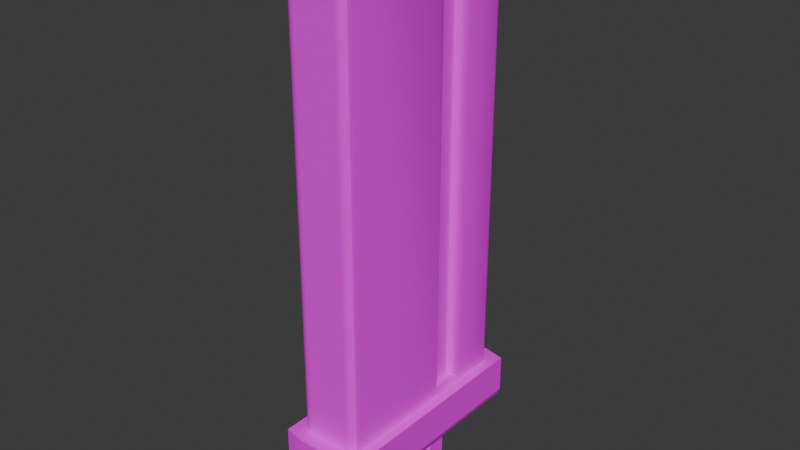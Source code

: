 # Source: sig_550_mag.blend  (saved by Blender 4.1.24; exported with 4.5.12 LTS)
import bpy
from mathutils import Matrix  # noqa: F401  (used for matrix-valued properties, if any)

bpy.ops.wm.read_factory_settings(use_empty=True)
scene = bpy.context.scene
scene.name = 'Scene'

# ---- collections
col_collection = bpy.data.collections.new('Collection'); scene.collection.children.link(col_collection)

# ---- images (referenced by path relative to the original .blend; pixels are not part of the script)
import os
ASSET_DIR = os.environ.get("B2B_ASSET_DIR", "")  # directory of the original .blend (textures are referenced by path, not embedded)
HERE = os.path.dirname(os.path.abspath(__file__))  # packed textures are extracted next to this script under _unpacked/

def load_image(name, relpath, width, height, colorspace="sRGB"):
    """Load a texture the original file referenced (path relative to the .blend, or extracted next to this script)."""
    p = next((c for c in (os.path.join(HERE, relpath), os.path.join(ASSET_DIR, relpath)) if relpath and os.path.exists(c)), "")
    if p:
        img = bpy.data.images.load(p, check_existing=True)
        img.name = name
    else:  # same state as the original file: an image datablock whose file is absent (Cycles renders it pink)
        img = bpy.data.images.new(name, width, height)
        img.source = "FILE"
        img.filepath = "//" + (relpath or name)
    img.colorspace_settings.name = colorspace
    return img
img_sig_550_mag_texture = load_image('sig_550_mag_texture', 'sig_550_mag_texture.png', 1024, 1024, 'sRGB')

# ---- materials (node trees are filled in below, after node groups)
mat_sig_550_mag_texture = bpy.data.materials.new('sig_550_mag_texture')

# ---- material node trees
mat_sig_550_mag_texture.use_nodes = True; mat_sig_550_mag_texture.node_tree.nodes.clear()
_N = mat_sig_550_mag_texture.node_tree.nodes; _L = mat_sig_550_mag_texture.node_tree.links
n0 = _N.new('ShaderNodeBsdfPrincipled'); n0.name = 'Principled BSDF'; n0.location = (10, 300)
n1 = _N.new('ShaderNodeOutputMaterial'); n1.name = 'Material Output'; n1.location = (300, 300)
n2 = _N.new('ShaderNodeTexImage'); n2.name = 'Image Texture'; n2.location = (-322, 272)
n2.image = img_sig_550_mag_texture
_L.new(n0.outputs[0], n1.inputs[0])
_L.new(n2.outputs[0], n0.inputs[0])
n1.is_active_output = True

# ---- world
world_world = bpy.data.worlds.new('World'); scene.world = world_world
world_world.use_nodes = True; world_world.node_tree.nodes.clear()
_N = world_world.node_tree.nodes; _L = world_world.node_tree.links
n0 = _N.new('ShaderNodeOutputWorld'); n0.name = 'World Output'; n0.location = (300, 300)
n1 = _N.new('ShaderNodeBackground'); n1.name = 'Background'; n1.location = (10, 300)
n1.inputs[0].default_value = (0.05088, 0.05088, 0.05088, 1.0)
_L.new(n1.outputs[0], n0.inputs[0])
n0.is_active_output = True
world_world.color = (0.05088, 0.05088, 0.05088)
world_world.use_sun_shadow = False
world_world.sun_shadow_jitter_overblur = 0.0

# ---- meshes
me_cube_001 = bpy.data.meshes.new('Cube.001')
me_cube_001.from_pydata([(-0.1299, -0.3686, -0.785), (-0.1299, 0.4714, -0.785), (0.133, -0.3686, -0.785), (0.133, 0.4714, -0.785), (0.08745, 0.4714, -0.785), (-0.08439, 0.4714, -0.785), (-0.08439, -0.3686, -0.785), (0.08745, -0.3686, -0.785), (0.08745, -0.3686, -0.585), (-0.08439, -0.3686, -0.585), (-0.08439, 0.4714, -0.585), (0.08745, 0.4714, -0.585), (0.06772, 0.4714, 1.346), (-0.06466, -0.3686, 1.346), (-0.06466, 0.4714, 1.346), (0.06772, -0.3686, 1.346), (-0.08439, 0.4714, 1.215), (0.08745, 0.4714, 1.215), (0.08745, -0.3686, 1.215), (-0.08439, -0.3686, 1.215), (0.07322, 0.4572, 1.14), (0.07322, -0.3544, 1.14), (-0.1733, 0.5148, -0.585), (0.1764, 0.5148, -0.585), (0.1764, -0.412, -0.585), (-0.1733, -0.412, -0.585), (-0.08439, -0.43, -0.585), (0.08745, 0.5328, -0.585), (0.08745, -0.43, -0.585), (-0.08439, 0.5328, -0.585), (-0.09531, -0.3686, 1.215), (-0.1299, -0.3344, 1.215), (-0.1126, -0.364, 1.215), (-0.1253, -0.3515, 1.215), (-0.1299, 0.4372, 1.215), (-0.09531, 0.4714, 1.215), (-0.1253, 0.4543, 1.215), (-0.1126, 0.4668, 1.215), (0.133, -0.3344, 1.215), (0.09836, -0.3686, 1.215), (0.1283, -0.3515, 1.215), (0.1157, -0.364, 1.215), (0.09836, 0.4714, 1.215), (0.133, 0.4372, 1.215), (0.1157, 0.4668, 1.215), (0.1283, 0.4543, 1.215), (-0.09532, -0.3686, -0.585), (-0.1299, -0.3344, -0.585), (-0.1541, -0.3928, -0.585), (-0.1126, -0.364, -0.585), (-0.1253, -0.3515, -0.585), (-0.1299, 0.4372, -0.585), (-0.09532, 0.4714, -0.585), (-0.1541, 0.4956, -0.585), (-0.1253, 0.4543, -0.585), (-0.1126, 0.4668, -0.585), (0.09838, 0.4714, -0.585), (0.133, 0.4372, -0.585), (0.1572, 0.4956, -0.585), (0.1157, 0.4668, -0.585), (0.1284, 0.4543, -0.585), (0.133, -0.3344, -0.585), (0.09838, -0.3686, -0.585), (0.1572, -0.3928, -0.585), (0.1284, -0.3515, -0.585), (0.1157, -0.364, -0.585), (-0.09975, -0.3344, 1.346), (-0.06511, -0.3686, 1.346), (-0.09511, -0.3515, 1.346), (-0.08243, -0.364, 1.346), (-0.06511, 0.4714, 1.346), (-0.09975, 0.4372, 1.346), (-0.08243, 0.4668, 1.346), (-0.09511, 0.4543, 1.346), (0.1028, 0.4372, 1.346), (0.06817, 0.4714, 1.346), (0.09817, 0.4543, 1.346), (0.08549, 0.4668, 1.346), (0.06817, -0.3686, 1.346), (0.1028, -0.3344, 1.346), (0.08549, -0.364, 1.346), (0.09817, -0.3515, 1.346), (0.1028, -0.009397, 1.346), (0.1028, -0.1745, 1.346), (-0.09975, -0.1745, 1.346), (-0.09975, -0.009397, 1.346), (0.133, -0.1745, 1.215), (0.133, -0.009397, 1.215), (0.133, -0.1745, -0.585), (0.133, -0.009397, -0.585), (-0.1299, -0.009397, -0.585), (-0.1299, -0.1745, -0.585), (-0.1299, -0.1745, 1.215), (-0.1299, -0.009397, 1.215), (0.1246, -0.1521, 1.193), (0.1207, -0.1462, 1.187), (0.1145, -0.1419, 1.182), (0.1246, -0.03179, 1.193), (0.1145, -0.04201, 1.182), (0.1207, -0.03769, 1.187), (0.1076, -0.1403, -0.5508), (0.1246, -0.1521, -0.5626), (0.1145, -0.1419, -0.5524), (0.1207, -0.1462, -0.5567), (0.1246, -0.03179, -0.5626), (0.1207, -0.03769, -0.5567), (0.1145, -0.04201, -0.5524), (-0.1216, -0.03179, -0.5626), (-0.1114, -0.04201, -0.5524), (-0.1177, -0.03769, -0.5567), (-0.1216, -0.1521, -0.5626), (-0.1045, -0.1403, -0.5508), (-0.1177, -0.1462, -0.5567), (-0.1114, -0.1419, -0.5524), (-0.1045, -0.1403, 1.181), (-0.1216, -0.1521, 1.193), (-0.1114, -0.1419, 1.182), (-0.1177, -0.1462, 1.187), (-0.1216, -0.03179, 1.193), (-0.1045, -0.04359, 1.181), (-0.1177, -0.03769, 1.187), (-0.1114, -0.04201, 1.182), (0.1076, -0.1403, 1.181), (0.09501, -0.1277, 1.168), (0.1013, -0.1386, 1.179), (0.0967, -0.134, 1.174), (0.09501, -0.05619, 1.168), (0.1076, -0.04359, 1.181), (0.0967, -0.04989, 1.174), (0.1013, -0.04528, 1.179), (0.09501, -0.1277, -0.5382), (0.0967, -0.134, -0.5445), (0.1013, -0.1386, -0.5491), (0.1076, -0.04359, -0.5508), (0.09501, -0.05619, -0.5382), (0.1013, -0.04528, -0.5491), (0.0967, -0.04989, -0.5445), (-0.09195, -0.05619, -0.5382), (-0.1045, -0.04359, -0.5508), (-0.09364, -0.04989, -0.5445), (-0.09825, -0.04528, -0.5491), (-0.09195, -0.1277, -0.5382), (-0.09825, -0.1386, -0.5491), (-0.09364, -0.134, -0.5445), (-0.09195, -0.1277, 1.168), (-0.09364, -0.134, 1.174), (-0.09825, -0.1386, 1.179), (-0.09195, -0.05619, 1.168), (-0.09825, -0.04528, 1.179), (-0.09364, -0.04989, 1.174), (0.08745, -0.3686, 1.133), (-0.08439, -0.3686, 1.133), (-0.08439, 0.4714, 1.133), (0.08745, 0.4714, 1.133), (-0.09531, -0.3686, 1.133), (-0.1126, -0.364, 1.133), (-0.1253, -0.3515, 1.133), (-0.1299, -0.3344, 1.133), (-0.09531, 0.4714, 1.133), (-0.1126, 0.4668, 1.133), (-0.1253, 0.4543, 1.133), (-0.1299, 0.4372, 1.133), (0.133, 0.4372, 1.133), (0.1283, 0.4543, 1.133), (0.1157, 0.4668, 1.133), (0.09836, 0.4714, 1.133), (0.09836, -0.3686, 1.133), (0.1157, -0.364, 1.133), (0.1283, -0.3515, 1.133), (0.133, -0.3344, 1.133), (0.133, -0.009397, 1.133), (0.133, -0.1745, 1.133), (-0.1299, -0.1745, 1.133), (-0.1299, -0.009397, 1.133), (0.1145, -0.04201, 1.102), (0.1207, -0.03769, 1.106), (0.1246, -0.03179, 1.112), (0.1246, -0.1521, 1.112), (0.1207, -0.1462, 1.106), (0.1145, -0.1419, 1.102), (0.1076, -0.1403, 1.101), (-0.1114, -0.1419, 1.102), (-0.1177, -0.1462, 1.106), (-0.1216, -0.1521, 1.112), (-0.1216, -0.03179, 1.112), (-0.1177, -0.03769, 1.106), (-0.1114, -0.04201, 1.102), (-0.1045, -0.04359, 1.101), (0.09501, -0.05619, 1.089), (0.0967, -0.04989, 1.095), (0.1013, -0.04528, 1.099), (0.1076, -0.04359, 1.101), (0.1013, -0.1386, 1.099), (0.0967, -0.134, 1.095), (0.09501, -0.1277, 1.089), (-0.09195, -0.1277, 1.089), (-0.09364, -0.134, 1.095), (-0.09825, -0.1386, 1.099), (-0.1045, -0.1403, 1.101), (-0.09825, -0.04528, 1.099), (-0.09364, -0.04989, 1.095), (-0.09195, -0.05619, 1.089), (0.04653, -0.4333, 1.174), (0.08745, -0.3924, 1.215), (0.06699, -0.4278, 1.195), (0.08196, -0.4128, 1.209), (-0.08439, -0.3924, 1.215), (-0.07891, -0.4128, 1.209), (-0.06393, -0.4278, 1.195), (0.08745, -0.3924, 1.133), (0.06699, -0.4278, 1.154), (0.08196, -0.4128, 1.139), (-0.08439, -0.3924, 1.133), (-0.04347, -0.4333, 1.174), (-0.07891, -0.4128, 1.139), (-0.06393, -0.4278, 1.154), (-0.1733, 0.5148, -0.7416), (-0.1354, 0.4769, -0.785), (-0.1683, 0.5097, -0.7633), (-0.1544, 0.4958, -0.7792), (-0.1354, -0.374, -0.785), (-0.1733, -0.412, -0.7416), (-0.1544, -0.393, -0.7792), (-0.1683, -0.4069, -0.7633), (-0.08439, 0.5328, -0.7416), (-0.08439, 0.4873, -0.785), (-0.08439, 0.5267, -0.7633), (-0.08439, 0.5101, -0.7792), (0.1384, 0.4769, -0.785), (0.1764, 0.5148, -0.7416), (0.1574, 0.4958, -0.7792), (0.1713, 0.5097, -0.7633), (0.1764, -0.412, -0.7416), (0.1384, -0.374, -0.785), (0.1713, -0.4069, -0.7633), (0.1574, -0.393, -0.7792), (0.08745, -0.43, -0.7416), (0.08745, -0.3845, -0.785), (0.08745, -0.4239, -0.7633), (0.08745, -0.4072, -0.7792), (0.08745, 0.4873, -0.785), (0.08745, 0.5328, -0.7416), (0.08745, 0.5101, -0.7792), (0.08745, 0.5267, -0.7633), (-0.08439, -0.3845, -0.785), (-0.08439, -0.43, -0.7416), (-0.08439, -0.4072, -0.7792), (-0.08439, -0.4239, -0.7633), (-0.08439, -0.05069, -0.9992), (0.08745, -0.05069, -0.9992), (-0.08439, 0.1535, -0.9992), (-0.1299, 0.2294, -0.785), (-0.0905, 0.1535, -0.785), (-0.0905, -0.05064, -0.785), (-0.1299, -0.1265, -0.785), (0.133, -0.1265, -0.785), (0.133, 0.2294, -0.785), (-0.08439, 0.2293, -0.785), (-0.08439, -0.1265, -0.785), (0.08745, 0.2293, -0.785), (0.08745, -0.1265, -0.785), (0.1764, 0.1681, -0.585), (0.1764, 0.2437, -0.585), (0.1764, -0.1408, -0.585), (0.1764, -0.06528, -0.585), (-0.1733, -0.06528, -0.585), (-0.1733, -0.1408, -0.585), (-0.1733, 0.2437, -0.585), (-0.1733, 0.1681, -0.585), (-0.1354, 0.2312, -0.785), (-0.1354, 0.1552, -0.785), (-0.1354, -0.05241, -0.785), (-0.1354, -0.1284, -0.785), (-0.1544, -0.05878, -0.7792), (-0.1544, -0.1347, -0.7792), (-0.1544, 0.2375, -0.7792), (-0.1544, 0.1616, -0.7792), (-0.1683, -0.0635, -0.7633), (-0.1683, -0.1392, -0.7633), (-0.1683, 0.2421, -0.7633), (-0.1683, 0.1663, -0.7633), (-0.1733, -0.06526, -0.7416), (-0.1733, -0.1409, -0.7416), (-0.1733, 0.2437, -0.7416), (-0.1733, 0.1681, -0.7416), (0.1384, -0.1284, -0.785), (0.1384, -0.05241, -0.785), (0.1384, 0.1552, -0.785), (0.1384, 0.2312, -0.785), (0.1574, 0.1616, -0.7792), (0.1574, 0.2375, -0.7792), (0.1574, -0.1347, -0.7792), (0.1574, -0.05878, -0.7792), (0.1713, 0.1663, -0.7633), (0.1713, 0.2421, -0.7633), (0.1713, -0.1392, -0.7633), (0.1713, -0.0635, -0.7633), (0.1764, 0.2437, -0.7416), (0.1764, 0.1681, -0.7416), (0.1764, -0.06526, -0.7416), (0.1764, -0.1409, -0.7416), (-0.08439, 0.2293, -0.9227), (0.08745, 0.2293, -0.9227), (-0.08439, -0.1265, -0.9227), (0.08745, -0.1265, -0.9227), (-0.08439, 0.1535, -0.8539), (-0.08439, 0.08466, -0.785), (-0.08439, 0.2224, -0.785), (-0.08439, 0.1512, -0.8361), (-0.08439, 0.1443, -0.8195), (-0.08439, 0.1333, -0.8052), (-0.08439, 0.1191, -0.7943), (-0.08439, 0.1025, -0.7874), (-0.08439, 0.01816, -0.785), (-0.08439, -0.05069, -0.8539), (-0.08439, -0.1195, -0.785), (-0.08439, 0.0003373, -0.7874), (-0.08439, -0.01627, -0.7943), (-0.08439, -0.03053, -0.8052), (-0.08439, -0.04147, -0.8195), (-0.08439, -0.04835, -0.8361), (0.08745, 0.08466, -0.785), (0.08745, 0.1535, -0.8539), (0.08745, 0.2224, -0.785), (0.09351, 0.1535, -0.785), (0.08745, 0.1025, -0.7874), (0.08745, 0.1191, -0.7943), (0.08745, 0.1333, -0.8052), (0.08745, 0.1443, -0.8195), (0.08745, 0.1512, -0.8361), (0.08745, 0.01816, -0.785), (0.09351, -0.05064, -0.785), (0.08745, -0.1195, -0.785), (0.08745, -0.04835, -0.8361), (0.08745, -0.04147, -0.8195), (0.08745, -0.03053, -0.8052), (0.08745, -0.01627, -0.7943), (0.08745, 0.0003373, -0.7874), (0.08745, 0.08466, -0.9227), (0.08745, 0.1535, -0.9916), (0.08745, 0.2224, -0.9227), (0.08745, 0.1512, -0.8717), (0.08745, 0.1443, -0.8883), (0.08745, 0.1333, -0.9026), (0.08745, 0.1191, -0.9135), (0.08745, 0.1025, -0.9204), (-0.08439, 0.08466, -0.9227), (-0.08439, 0.2224, -0.9227), (-0.08439, 0.1535, -0.9916), (-0.08439, 0.1025, -0.9204), (-0.08439, 0.1191, -0.9135), (-0.08439, 0.1333, -0.9026), (-0.08439, 0.1443, -0.8883), (-0.08439, 0.1512, -0.8717), (0.08745, 0.01816, -0.9227), (0.08745, -0.05069, -0.8539), (0.08745, -0.1195, -0.9227), (0.08745, -0.05069, -0.9916), (0.08745, 0.0003373, -0.9204), (0.08745, -0.01627, -0.9135), (0.08745, -0.03053, -0.9026), (0.08745, -0.04147, -0.8883), (0.08745, -0.04835, -0.8717), (-0.08439, 0.01816, -0.9227), (-0.08439, -0.05069, -0.9916), (-0.08439, -0.1195, -0.9227), (-0.08439, -0.04835, -0.8717), (-0.08439, -0.04147, -0.8883), (-0.08439, -0.03053, -0.9026), (-0.08439, -0.01627, -0.9135), (-0.08439, 0.0003373, -0.9204), (-0.08439, -0.1265, -0.9234), (-0.08439, -0.07031, -0.9967), (-0.08439, -0.08859, -0.9891), (-0.08439, -0.1043, -0.977), (-0.08439, -0.1163, -0.9613), (-0.08439, -0.1239, -0.9431), (0.08745, -0.1265, -0.9234), (0.08745, -0.1239, -0.9431), (0.08745, -0.1163, -0.9613), (0.08745, -0.1043, -0.977), (0.08745, -0.08859, -0.9891), (0.08745, -0.07031, -0.9967), (-0.08439, 0.2293, -0.9234), (-0.08439, 0.2267, -0.9431), (-0.08439, 0.2192, -0.9613), (-0.08439, 0.2071, -0.977), (-0.08439, 0.1914, -0.9891), (-0.08439, 0.1731, -0.9967), (0.08745, 0.1535, -0.9992), (0.08745, 0.2293, -0.9234), (0.08745, 0.1731, -0.9967), (0.08745, 0.1914, -0.9891), (0.08745, 0.2071, -0.977), (0.08745, 0.2192, -0.9613), (0.08745, 0.2267, -0.9431), (0.001529, 0.4714, -0.785), (0.001529, 0.4714, 1.215), (0.001529, -0.3686, -0.785), (0.001529, -0.3686, 1.215), (0.001529, -0.3686, -0.585), (0.001529, 0.4714, -0.585), (0.001529, -0.43, -0.585), (0.001529, 0.5328, -0.585), (0.001529, 0.4714, 1.133), (0.001529, -0.3686, 1.133), (0.001529, -0.3924, 1.215), (0.001529, -0.4128, 1.209), (0.001529, -0.4278, 1.195), (0.001529, -0.4278, 1.154), (0.001529, -0.4128, 1.139), (0.001529, -0.3924, 1.133), (0.001529, 0.4873, -0.785), (0.001529, 0.5101, -0.7792), (0.001529, 0.5267, -0.7633), (0.001529, 0.5328, -0.7416), (0.001529, -0.3845, -0.785), (0.001529, -0.4072, -0.7792), (0.001529, -0.4239, -0.7633), (0.001529, -0.43, -0.7416), (0.001529, -0.05069, -0.9992), (0.001529, 0.2293, -0.785), (0.001529, -0.1265, -0.785), (0.001529, 0.2293, -0.9227), (0.001529, -0.1265, -0.9227), (0.001529, 0.2293, -0.9234), (0.001529, 0.2267, -0.9431), (0.001529, 0.2192, -0.9613), (0.001529, 0.2071, -0.977), (0.001529, 0.1914, -0.9891), (0.001529, 0.1731, -0.9967), (0.001529, -0.1265, -0.9234), (0.001529, -0.1239, -0.9431), (0.001529, -0.1163, -0.9613), (0.001529, -0.1043, -0.977), (0.001529, -0.08859, -0.9891), (0.001529, -0.07031, -0.9967), (0.001529, -0.4333, 1.174), (0.001529, 0.1535, -0.9992), (-0.04229, 0.4293, 1.161), (-0.07016, 0.4572, 1.14), (-0.05106, 0.4381, 1.16), (-0.05943, 0.4465, 1.155), (-0.06614, 0.4532, 1.148), (-0.04229, -0.3265, 1.161), (-0.07016, -0.3544, 1.14), (-0.05106, -0.3353, 1.16), (-0.05943, -0.3436, 1.155), (-0.06614, -0.3503, 1.148), (-0.02634, 0.4293, 1.161), (0.001529, 0.4572, 1.14), (-0.01757, 0.4381, 1.16), (-0.009198, 0.4465, 1.155), (-0.00249, 0.4532, 1.148), (0.001529, -0.3544, 1.14), (-0.02634, -0.3265, 1.161), (-0.00249, -0.3503, 1.148), (-0.009198, -0.3436, 1.155), (-0.01757, -0.3353, 1.16), (-0.07016, 0.4572, 1.204), (-0.08103, 0.4681, 1.215), (-0.07099, 0.458, 1.208), (-0.07334, 0.4604, 1.212), (-0.07687, 0.4639, 1.214), (0.07322, 0.4572, 1.204), (0.08409, 0.4681, 1.215), (0.07404, 0.458, 1.208), (0.0764, 0.4604, 1.212), (0.07993, 0.4639, 1.214), (0.07322, -0.3544, 1.204), (0.08409, -0.3652, 1.215), (0.07404, -0.3552, 1.208), (0.0764, -0.3575, 1.212), (0.07993, -0.3611, 1.214), (-0.07016, -0.3544, 1.204), (-0.08103, -0.3652, 1.215), (-0.07099, -0.3552, 1.208), (-0.07334, -0.3575, 1.212), (-0.07687, -0.3611, 1.214), (0.001529, 0.4681, 1.215), (0.001529, 0.4572, 1.204), (0.001529, 0.4639, 1.214), (0.001529, 0.4604, 1.212), (0.001529, 0.458, 1.208), (0.001529, -0.3652, 1.215), (0.001529, -0.3544, 1.204), (0.001529, -0.3611, 1.214), (0.001529, -0.3575, 1.212), (0.001529, -0.3552, 1.208)], [], [(30, 19, 13, 67), (9, 46, 48, 25, 26), (166, 39, 18, 150), (173, 93, 34, 161), (331, 324, 287, 286), (42, 17, 12, 75), (401, 11, 27, 403), (281, 265, 268, 284), (298, 261, 264, 299), (0, 6, 244, 220), (241, 27, 23, 229), (400, 9, 26, 402), (415, 403, 27, 241), (14, 70, 72, 73, 71, 85, 84, 66, 68, 69, 67, 13), (19, 16, 14, 13), (470, 484, 399, 18), (2, 255, 285, 233), (229, 23, 262, 297), (18, 39, 78, 15), (19, 151, 212, 206), (16, 35, 70, 14), (404, 397, 17, 153), (74, 76, 77, 75, 12, 15, 78, 80, 81, 79, 83, 82), (158, 35, 16, 152), (87, 43, 74, 82), (92, 31, 66, 84), (153, 17, 42, 165), (17, 18, 15, 12), (171, 86, 38, 169), (469, 464, 20, 21), (479, 465, 17, 397), (480, 459, 440, 450), (460, 479, 397, 16), (475, 460, 16, 19), (474, 485, 454, 445), (396, 5, 225, 412), (396, 4, 259, 421), (7, 2, 233, 237), (216, 22, 29, 224), (5, 1, 217, 225), (3, 4, 240, 228), (398, 7, 237, 416), (245, 26, 25, 221), (11, 56, 58, 23, 27), (232, 24, 28, 236), (419, 402, 26, 245), (63, 62, 8, 28, 24), (254, 258, 6, 0), (53, 52, 10, 29, 22), (221, 25, 266, 282), (46, 49, 48), (49, 50, 48), (50, 47, 48), (51, 54, 53), (54, 55, 53), (55, 52, 53), (56, 59, 58), (59, 60, 58), (60, 57, 58), (61, 64, 63), (64, 65, 63), (65, 62, 63), (154, 30, 32, 155), (155, 32, 33, 156), (156, 33, 31, 157), (158, 52, 55, 159), (159, 55, 54, 160), (160, 54, 51, 161), (162, 57, 60, 163), (163, 60, 59, 164), (164, 59, 56, 165), (166, 62, 65, 167), (167, 65, 64, 168), (168, 64, 61, 169), (38, 79, 81, 40), (40, 81, 80, 41), (41, 80, 78, 39), (30, 67, 69, 32), (32, 69, 68, 33), (33, 68, 66, 31), (70, 35, 37, 72), (72, 37, 36, 73), (73, 36, 34, 71), (74, 43, 45, 76), (76, 45, 44, 77), (77, 44, 42, 75), (151, 19, 30, 154), (162, 43, 87, 170), (177, 94, 86, 171), (38, 86, 83, 79), (86, 87, 82, 83), (34, 93, 85, 71), (93, 92, 84, 85), (157, 31, 92, 172), (188, 126, 123, 194), (324, 326, 327), (323, 324, 329), (322, 323, 329), (324, 325, 326), (324, 321, 325), (319, 320, 253), (118, 115, 92, 93), (110, 107, 90, 91), (195, 144, 147, 201), (104, 101, 88, 89), (183, 110, 91, 172), (184, 118, 93, 173), (176, 104, 89, 170), (94, 97, 87, 86), (253, 317, 318), (122, 127, 98, 96), (96, 98, 99, 95), (95, 99, 97, 94), (101, 104, 105, 103), (103, 105, 106, 102), (102, 106, 133, 100), (191, 133, 106, 174), (174, 106, 105, 175), (175, 105, 104, 176), (177, 101, 103, 178), (178, 103, 102, 179), (179, 102, 100, 180), (107, 110, 112, 109), (109, 112, 113, 108), (108, 113, 111, 138), (115, 118, 120, 117), (117, 120, 121, 116), (116, 121, 119, 114), (198, 111, 113, 181), (181, 113, 112, 182), (182, 112, 110, 183), (184, 107, 109, 185), (185, 109, 108, 186), (186, 108, 138, 187), (123, 126, 128, 125), (125, 128, 129, 124), (124, 129, 127, 122), (100, 133, 135, 132), (132, 135, 136, 131), (131, 136, 134, 130), (188, 134, 136, 189), (189, 136, 135, 190), (190, 135, 133, 191), (180, 100, 132, 192), (192, 132, 131, 193), (193, 131, 130, 194), (138, 111, 142, 140), (140, 142, 143, 139), (139, 143, 141, 137), (114, 119, 148, 146), (146, 148, 149, 145), (145, 149, 147, 144), (195, 141, 143, 196), (196, 143, 142, 197), (197, 142, 111, 198), (187, 138, 140, 199), (199, 140, 139, 200), (200, 139, 137, 201), (315, 253, 320), (149, 200, 201, 147), (148, 199, 200, 149), (119, 187, 199, 148), (146, 197, 198, 114), (145, 196, 197, 146), (144, 195, 196, 145), (125, 193, 194, 123), (124, 192, 193, 125), (122, 180, 192, 124), (129, 190, 191, 127), (128, 189, 190, 129), (126, 188, 189, 128), (121, 186, 187, 119), (120, 185, 186, 121), (118, 184, 185, 120), (117, 182, 183, 115), (116, 181, 182, 117), (114, 198, 181, 116), (96, 179, 180, 122), (95, 178, 179, 96), (94, 177, 178, 95), (99, 175, 176, 97), (98, 174, 175, 99), (127, 191, 174, 98), (314, 315, 320), (97, 176, 170, 87), (107, 184, 173, 90), (115, 183, 172, 92), (141, 195, 201, 137), (253, 316, 317), (253, 313, 316), (311, 252, 310), (134, 188, 194, 130), (47, 157, 172, 91), (101, 177, 171, 88), (57, 162, 170, 89), (9, 151, 154, 46), (40, 168, 169, 38), (41, 167, 168, 40), (39, 166, 167, 41), (44, 164, 165, 42), (45, 163, 164, 44), (43, 162, 163, 45), (36, 160, 161, 34), (37, 159, 160, 36), (35, 158, 159, 37), (50, 156, 157, 47), (49, 155, 156, 50), (46, 154, 155, 49), (88, 171, 169, 61), (11, 153, 165, 56), (52, 158, 152, 10), (401, 404, 153, 11), (400, 405, 151, 9), (90, 173, 161, 51), (62, 166, 150, 8), (150, 18, 203, 209), (399, 19, 206, 406), (405, 150, 209, 411), (406, 206, 207, 407), (407, 207, 208, 408), (408, 208, 213, 437), (202, 210, 204), (204, 210, 211, 205), (205, 211, 209, 203), (206, 212, 214, 207), (207, 214, 215, 208), (208, 215, 213), (437, 213, 215, 409), (409, 215, 214, 410), (410, 214, 212, 411), (312, 252, 311), (274, 222, 223, 278), (276, 273, 277, 280), (280, 277, 281, 284), (225, 217, 219, 227), (227, 219, 218, 226), (226, 218, 216, 224), (290, 230, 231, 294), (292, 289, 293, 296), (296, 293, 298, 299), (237, 233, 235, 239), (239, 235, 234, 238), (238, 234, 232, 236), (228, 240, 242, 230), (230, 242, 243, 231), (231, 243, 241, 229), (412, 225, 227, 413), (413, 227, 226, 414), (414, 226, 224, 415), (220, 244, 246, 222), (222, 246, 247, 223), (223, 247, 245, 221), (416, 237, 239, 417), (417, 239, 238, 418), (418, 238, 236, 419), (217, 269, 275, 219), (48, 47, 91, 90, 51, 53, 22, 267, 268, 265, 266, 25), (283, 267, 22, 216), (302, 340, 339, 389, 391, 392, 393, 394, 395, 390), (234, 295, 300, 232), (294, 231, 229, 297), (235, 291, 295, 234), (286, 287, 289, 292), (288, 228, 230, 290), (233, 285, 291, 235), (218, 279, 283, 216), (278, 223, 221, 282), (219, 275, 279, 218), (270, 271, 273, 276), (272, 220, 222, 274), (58, 57, 89, 88, 61, 63, 24, 263, 264, 261, 262, 23), (300, 263, 24, 232), (306, 252, 312), (1, 251, 269, 217), (355, 332, 260, 304, 356), (4, 3, 256, 259), (258, 315, 314, 365, 303), (422, 260, 7, 398), (252, 253, 271, 270), (254, 0, 220, 272), (256, 3, 228, 288), (260, 255, 2, 7), (265, 281, 282, 266), (267, 283, 284, 268), (296, 299, 300, 295), (294, 297, 298, 293), (292, 296, 295, 291), (290, 294, 293, 289), (286, 292, 291, 285), (288, 290, 289, 287), (280, 284, 283, 279), (278, 282, 281, 277), (276, 280, 279, 275), (274, 278, 277, 273), (270, 276, 275, 269), (272, 274, 273, 271), (261, 298, 297, 262), (263, 300, 299, 264), (252, 270, 269, 251), (254, 272, 271, 253), (331, 286, 285, 255), (256, 288, 287, 324), (357, 356, 304, 377, 378, 379, 380, 381, 382, 249), (252, 306, 313, 253), (308, 309, 252), (321, 324, 331, 330), (354, 357, 249, 389, 339, 338), (1, 5, 257, 251), (424, 303, 371, 431), (423, 302, 390, 425), (363, 354, 338, 346), (307, 308, 252), (303, 365, 364, 248, 372, 373, 374, 375, 376, 371), (348, 347, 301, 383, 384, 385, 386, 387, 388, 250), (420, 248, 250, 438), (306, 321, 330, 313), (421, 259, 302, 423), (324, 323, 259, 256), (307, 252, 251, 257), (422, 258, 303, 424), (259, 323, 322, 340, 302), (258, 254, 253, 315), (255, 260, 332, 331), (248, 364, 363, 346, 348, 250), (309, 310, 252), (318, 319, 253), (327, 328, 324), (334, 335, 331), (322, 341, 342, 343, 344, 345, 338, 339, 340), (346, 349, 350, 351, 352, 353, 305, 347, 348), (354, 358, 359, 360, 361, 362, 355, 356, 357), (314, 366, 367, 368, 369, 370, 363, 364, 365), (321, 306, 312, 325), (325, 312, 311, 326), (326, 311, 310, 327), (327, 310, 309, 328), (328, 309, 308, 329), (329, 308, 305, 322), (313, 330, 337, 316), (316, 337, 336, 317), (317, 336, 335, 318), (318, 335, 334, 319), (319, 334, 333, 320), (320, 333, 355, 314), (346, 338, 345, 349), (349, 345, 344, 350), (350, 344, 343, 351), (351, 343, 342, 352), (352, 342, 341, 353), (353, 341, 322, 305), (354, 363, 370, 358), (358, 370, 369, 359), (359, 369, 368, 360), (360, 368, 367, 361), (361, 367, 366, 362), (362, 366, 314, 355), (305, 307, 257, 301, 347), (425, 390, 395, 426), (426, 395, 394, 427), (427, 394, 393, 428), (428, 393, 392, 429), (429, 392, 391, 430), (430, 391, 389, 438), (431, 371, 376, 432), (432, 376, 375, 433), (433, 375, 374, 434), (434, 374, 373, 435), (435, 373, 372, 436), (436, 372, 248, 420), (307, 305, 308), (328, 329, 324), (332, 355, 333), (332, 333, 331), (333, 334, 331), (330, 331, 337), (337, 331, 336), (336, 331, 335), (382, 436, 420, 249), (381, 435, 436, 382), (380, 434, 435, 381), (379, 433, 434, 380), (378, 432, 433, 379), (377, 431, 432, 378), (388, 430, 438, 250), (387, 429, 430, 388), (386, 428, 429, 387), (385, 427, 428, 386), (384, 426, 427, 385), (383, 425, 426, 384), (260, 422, 424, 304), (257, 421, 423, 301), (249, 420, 438, 389), (301, 423, 425, 383), (304, 424, 431, 377), (258, 422, 398, 6), (247, 418, 419, 245), (246, 417, 418, 247), (244, 416, 417, 246), (243, 414, 415, 241), (242, 413, 414, 243), (240, 412, 413, 242), (211, 410, 411, 209), (210, 409, 410, 211), (202, 437, 409, 210), (204, 408, 437, 202), (205, 407, 408, 204), (203, 406, 407, 205), (151, 405, 411, 212), (18, 399, 406, 203), (8, 150, 405, 400), (10, 152, 404, 401), (236, 28, 402, 419), (6, 398, 416, 244), (5, 396, 421, 257), (4, 396, 412, 240), (484, 475, 19, 399), (465, 470, 18, 17), (20, 450, 454, 21), (485, 469, 21, 454), (464, 480, 450, 20), (152, 16, 397, 404), (224, 29, 403, 415), (8, 400, 402, 28), (10, 401, 403, 29), (449, 439, 444, 455), (455, 444, 446, 458), (458, 446, 447, 457), (457, 447, 448, 456), (456, 448, 445, 454), (440, 445, 448, 443), (443, 448, 447, 442), (442, 447, 446, 441), (441, 446, 444, 439), (439, 449, 451, 441), (441, 451, 452, 442), (442, 452, 453, 443), (443, 453, 450, 440), (449, 455, 458, 451), (451, 458, 457, 452), (452, 457, 456, 453), (453, 456, 454, 450), (480, 464, 466, 483), (483, 466, 467, 482), (482, 467, 468, 481), (481, 468, 465, 479), (485, 474, 476, 488), (488, 476, 477, 487), (487, 477, 478, 486), (486, 478, 475, 484), (464, 469, 471, 466), (466, 471, 472, 467), (467, 472, 473, 468), (468, 473, 470, 465), (460, 475, 478, 463), (463, 478, 477, 462), (462, 477, 476, 461), (461, 476, 474, 459), (459, 480, 483, 461), (461, 483, 482, 462), (462, 482, 481, 463), (463, 481, 479, 460), (469, 485, 488, 471), (471, 488, 487, 472), (472, 487, 486, 473), (473, 486, 484, 470), (459, 474, 445, 440)])
me_cube_001.polygons.foreach_set('use_smooth', [True] * 466)
_k = set([(8, 62), (8, 400), (9, 46), (9, 400), (10, 52), (10, 401), (11, 56), (11, 401), (12, 15), (12, 17), (12, 75), (13, 14), (13, 19), (13, 67), (14, 16), (14, 70), (15, 18), (15, 78), (16, 19), (16, 397), (17, 18), (17, 397), (18, 150), (18, 203), (19, 151), (19, 206), (20, 21), (20, 450), (20, 464), (21, 454), (21, 469), (22, 29), (22, 216), (22, 267), (23, 27), (23, 229), (23, 262), (24, 28), (24, 232), (24, 263), (25, 26), (25, 221), (25, 266), (26, 402), (27, 403), (28, 402), (29, 403), (32, 69), (33, 156), (36, 160), (37, 72), (40, 168), (41, 80), (44, 77), (45, 163), (46, 49), (47, 50), (47, 91), (49, 50), (50, 156), (51, 54), (51, 90), (52, 55), (54, 55), (54, 160), (56, 59), (57, 60), (57, 89), (59, 60), (60, 163), (61, 64), (61, 88), (62, 65), (64, 65), (64, 168), (66, 68), (66, 84), (67, 69), (68, 69), (70, 72), (71, 73), (71, 85), (72, 73), (74, 76), (74, 82), (75, 77), (76, 77), (78, 80), (79, 81), (79, 83), (80, 81), (82, 83), (84, 85), (86, 87), (88, 89), (90, 91), (92, 93), (94, 95), (95, 96), (96, 122), (97, 99), (98, 99), (98, 127), (100, 102), (100, 132), (100, 180), (101, 103), (102, 103), (104, 105), (105, 106), (106, 133), (107, 109), (108, 109), (108, 138), (110, 112), (111, 113), (111, 142), (111, 198), (112, 113), (114, 116), (114, 119), (114, 146), (114, 198), (115, 117), (116, 117), (118, 120), (119, 121), (119, 148), (119, 187), (120, 121), (122, 124), (122, 127), (122, 180), (124, 125), (124, 129), (125, 128), (125, 193), (127, 129), (127, 191), (128, 129), (131, 132), (131, 193), (132, 135), (133, 135), (133, 191), (135, 136), (136, 189), (138, 140), (138, 187), (139, 140), (139, 200), (140, 142), (142, 143), (143, 196), (145, 146), (145, 149), (145, 196), (148, 149), (149, 200), (150, 209), (150, 405), (151, 212), (151, 405), (202, 437), (203, 205), (204, 205), (204, 210), (204, 408), (205, 211), (205, 407), (206, 207), (207, 208), (207, 214), (207, 407), (208, 215), (208, 408), (209, 211), (210, 211), (210, 409), (211, 410), (212, 214), (213, 437), (214, 215), (214, 410), (215, 409), (216, 218), (216, 224), (216, 283), (217, 225), (217, 269), (218, 219), (218, 226), (219, 275), (220, 244), (220, 272), (221, 223), (221, 245), (221, 282), (222, 223), (222, 274), (223, 247), (224, 415), (225, 412), (226, 414), (228, 240), (228, 288), (229, 231), (229, 241), (229, 297), (230, 231), (230, 290), (231, 243), (232, 234), (232, 236), (232, 300), (233, 237), (233, 285), (234, 235), (234, 238), (235, 291), (236, 419), (237, 416), (238, 418), (240, 412), (241, 415), (243, 414), (244, 416), (245, 419), (247, 418), (248, 250), (248, 372), (249, 382), (249, 389), (250, 388), (250, 438), (252, 306), (252, 307), (253, 313), (253, 315), (257, 301), (257, 307), (257, 421), (258, 303), (258, 315), (258, 422), (259, 302), (259, 323), (259, 421), (260, 304), (260, 332), (260, 422), (261, 262), (261, 264), (263, 264), (265, 266), (265, 268), (267, 268), (269, 270), (270, 271), (271, 272), (273, 274), (273, 276), (275, 276), (281, 282), (281, 284), (283, 284), (285, 286), (286, 287), (287, 288), (289, 290), (289, 292), (291, 292), (297, 298), (298, 299), (299, 300), (301, 383), (302, 390), (303, 371), (304, 377), (305, 307), (305, 308), (305, 322), (305, 353), (306, 312), (308, 309), (309, 310), (310, 311), (311, 312), (313, 316), (314, 315), (314, 320), (314, 355), (314, 366), (316, 317), (317, 318), (318, 319), (319, 320), (321, 324), (321, 325), (322, 323), (322, 329), (322, 341), (323, 324), (325, 326), (326, 327), (327, 328), (328, 329), (330, 331), (330, 337), (331, 332), (332, 355), (333, 334), (333, 355), (334, 335), (335, 336), (336, 337), (338, 345), (338, 354), (341, 342), (342, 343), (343, 344), (344, 345), (346, 349), (346, 363), (349, 350), (350, 351), (351, 352), (352, 353), (354, 358), (355, 362), (358, 359), (359, 360), (360, 361), (361, 362), (363, 370), (366, 367), (367, 368), (368, 369), (369, 370), (371, 376), (372, 373), (373, 374), (374, 375), (375, 376), (377, 378), (378, 379), (379, 380), (380, 381), (381, 382), (383, 384), (384, 385), (385, 386), (386, 387), (387, 388), (389, 391), (389, 438), (390, 395), (391, 392), (392, 393), (393, 394), (394, 395), (439, 444), (439, 449), (440, 443), (440, 445), (440, 450), (440, 459), (441, 442), (442, 443), (444, 455), (445, 448), (445, 454), (445, 474), (446, 447), (447, 448), (450, 453), (451, 452), (452, 453), (454, 456), (456, 457), (457, 458), (459, 474), (459, 480), (460, 475), (460, 479), (464, 469), (464, 480), (465, 470), (465, 479), (469, 485), (470, 484), (474, 485), (475, 484)])
me_cube_001.attributes.new('sharp_edge', 'BOOLEAN', 'EDGE').data.foreach_set('value', [ (min(e.vertices), max(e.vertices)) in _k for e in me_cube_001.edges])
_uv = me_cube_001.uv_layers.new(name='UVMap')
_uv.uv.foreach_set('vector', [0.5872, 0.04433, 0.5839, 0.04433, 0.5778, 0.003971, 0.5779, 0.003971, 0.7183, 0.02294, 0.7149, 0.02294, 0.6968, 0.01547, 0.6908, 0.009527, 0.7183, 0.003971, 0.5274, 0.06963, 0.5274, 0.04433, 0.5308, 0.04433, 0.5308, 0.06963, 0.3668, 0.06947, 0.3668, 0.04418, 0.5049, 0.04419, 0.5049, 0.06948, 0.7149, 0.4248, 0.7149, 0.4879, 0.701, 0.4884, 0.701, 0.4242, 0.6736, 0.04425, 0.6702, 0.04425, 0.6641, 0.003971, 0.6643, 0.003971, 0.7449, 0.2824, 0.7714, 0.2824, 0.7714, 0.3014, 0.7449, 0.3014, 0.8154, 0.4165, 0.8638, 0.4165, 0.8638, 0.4887, 0.8154, 0.4887, 0.8553, 0.1833, 0.8069, 0.1833, 0.8069, 0.1111, 0.8553, 0.1112, 0.7839, 0.3265, 0.7698, 0.3265, 0.7698, 0.3216, 0.7856, 0.3248, 0.3835, 0.636, 0.3352, 0.636, 0.3356, 0.6085, 0.3839, 0.6085, 0.7449, 0.02294, 0.7183, 0.02294, 0.7183, 0.003971, 0.7449, 0.003971, 0.3835, 0.6625, 0.3352, 0.6625, 0.3352, 0.636, 0.3835, 0.636, 0.1667, 0.868, 0.1666, 0.868, 0.1612, 0.8666, 0.1573, 0.8627, 0.1558, 0.8574, 0.1558, 0.7194, 0.1558, 0.6684, 0.1558, 0.619, 0.1573, 0.6138, 0.1612, 0.6099, 0.1666, 0.6085, 0.1667, 0.6085, 0.7797, 0.606, 0.7797, 0.8657, 0.7392, 0.8657, 0.7392, 0.606, 0.8558, 0.6184, 0.8303, 0.6184, 0.8303, 0.6174, 0.8568, 0.6174, 0.7027, 0.3265, 0.7027, 0.4013, 0.701, 0.4007, 0.701, 0.3248, 0.8553, 0.2905, 0.8069, 0.2905, 0.8069, 0.2066, 0.8553, 0.2067, 0.5308, 0.04433, 0.5274, 0.04433, 0.5367, 0.003971, 0.5369, 0.003971, 0.595, 0.7093, 0.595, 0.7346, 0.5877, 0.7346, 0.5877, 0.7093, 0.6171, 0.04425, 0.6137, 0.04425, 0.6231, 0.003971, 0.6232, 0.003971, 0.6437, 0.06948, 0.6437, 0.04425, 0.6702, 0.04425, 0.6702, 0.06948, 0.5047, 0.8574, 0.5033, 0.8627, 0.4994, 0.8666, 0.494, 0.868, 0.4939, 0.868, 0.4939, 0.6085, 0.494, 0.6085, 0.4994, 0.6099, 0.5033, 0.6138, 0.5047, 0.619, 0.5047, 0.6684, 0.5047, 0.7194, 0.6137, 0.06948, 0.6137, 0.04425, 0.6171, 0.04425, 0.6171, 0.06948, 0.1473, 0.04418, 0.009249, 0.04419, 0.009289, 0.003989, 0.1473, 0.003979, 0.3158, 0.04417, 0.2664, 0.04417, 0.2663, 0.003971, 0.3158, 0.003975, 0.6702, 0.06948, 0.6702, 0.04425, 0.6736, 0.04425, 0.6736, 0.06948, 0.6908, 0.8657, 0.6908, 0.606, 0.7313, 0.606, 0.7313, 0.8657, 0.1983, 0.06947, 0.1983, 0.04418, 0.2478, 0.04417, 0.2478, 0.06947, 0.4535, 0.6095, 0.4535, 0.8603, 0.4338, 0.8603, 0.4338, 0.6095, 0.8303, 0.8759, 0.8558, 0.8759, 0.8568, 0.8769, 0.8303, 0.8769, 0.127, 0.7358, 0.127, 0.7137, 0.1467, 0.7137, 0.1467, 0.7358, 0.8048, 0.8759, 0.8303, 0.8759, 0.8303, 0.8769, 0.8037, 0.8769, 0.8048, 0.6184, 0.8048, 0.8759, 0.8037, 0.8769, 0.8037, 0.6174, 0.3375, 0.7698, 0.3375, 0.7477, 0.3571, 0.7477, 0.3571, 0.7698, 0.7433, 0.5861, 0.7698, 0.5861, 0.7698, 0.5911, 0.7433, 0.5911, 0.7433, 0.5861, 0.7167, 0.5861, 0.7167, 0.5113, 0.7433, 0.5113, 0.7167, 0.3265, 0.7027, 0.3265, 0.701, 0.3248, 0.7167, 0.3216, 0.3839, 0.7166, 0.3356, 0.7166, 0.3352, 0.6891, 0.3835, 0.6891, 0.7698, 0.5861, 0.7839, 0.5861, 0.7856, 0.5878, 0.7698, 0.5911, 0.7027, 0.5861, 0.7167, 0.5861, 0.7167, 0.5911, 0.701, 0.5878, 0.7433, 0.3265, 0.7167, 0.3265, 0.7167, 0.3216, 0.7433, 0.3216, 0.05236, 0.636, 0.003971, 0.636, 0.004094, 0.6085, 0.05248, 0.6085, 0.7714, 0.2824, 0.7748, 0.2824, 0.793, 0.2899, 0.7989, 0.2958, 0.7714, 0.3014, 0.05248, 0.7166, 0.004094, 0.7166, 0.003971, 0.6891, 0.05236, 0.6891, 0.05236, 0.6625, 0.003971, 0.6625, 0.003971, 0.636, 0.05236, 0.636, 0.793, 0.01547, 0.7748, 0.02294, 0.7714, 0.02294, 0.7714, 0.003971, 0.7989, 0.009527, 0.7839, 0.4013, 0.7698, 0.4013, 0.7698, 0.3265, 0.7839, 0.3265, 0.6968, 0.2899, 0.7149, 0.2824, 0.7183, 0.2824, 0.7183, 0.3014, 0.6908, 0.2958, 0.8154, 0.3094, 0.8638, 0.3093, 0.8638, 0.3932, 0.8154, 0.3932, 0.7149, 0.02294, 0.7096, 0.02435, 0.6968, 0.01547, 0.7096, 0.02435, 0.7057, 0.02822, 0.6968, 0.01547, 0.7057, 0.02822, 0.7042, 0.0335, 0.6968, 0.01547, 0.7042, 0.2719, 0.7057, 0.2772, 0.6968, 0.2899, 0.7057, 0.2772, 0.7096, 0.281, 0.6968, 0.2899, 0.7096, 0.281, 0.7149, 0.2824, 0.6968, 0.2899, 0.7748, 0.2824, 0.7802, 0.281, 0.793, 0.2899, 0.7802, 0.281, 0.7841, 0.2772, 0.793, 0.2899, 0.7841, 0.2772, 0.7855, 0.2719, 0.793, 0.2899, 0.7855, 0.0335, 0.7841, 0.02822, 0.793, 0.01547, 0.7841, 0.02822, 0.7802, 0.02435, 0.793, 0.01547, 0.7802, 0.02435, 0.7748, 0.02294, 0.793, 0.01547, 0.5872, 0.06963, 0.5872, 0.04433, 0.5926, 0.04436, 0.5926, 0.06966, 0.5926, 0.06966, 0.5926, 0.04436, 0.5965, 0.04445, 0.5965, 0.06974, 0.2611, 0.06949, 0.2611, 0.0442, 0.2664, 0.04417, 0.2664, 0.06946, 0.6137, 0.06948, 0.6137, 0.5993, 0.6084, 0.5994, 0.6084, 0.06958, 0.6084, 0.06958, 0.6084, 0.5994, 0.6045, 0.5997, 0.6045, 0.06985, 0.5102, 0.06951, 0.5102, 0.6005, 0.5049, 0.6005, 0.5049, 0.06948, 0.009249, 0.06948, 0.009249, 0.6005, 0.003971, 0.6005, 0.003971, 0.06951, 0.6829, 0.06985, 0.6829, 0.5997, 0.6789, 0.5994, 0.6789, 0.06958, 0.6789, 0.06958, 0.6789, 0.5994, 0.6736, 0.5993, 0.6736, 0.06948, 0.5274, 0.06963, 0.5274, 0.6006, 0.522, 0.6006, 0.522, 0.06966, 0.522, 0.06966, 0.522, 0.6006, 0.5181, 0.6007, 0.5181, 0.06974, 0.2531, 0.06949, 0.2531, 0.6005, 0.2478, 0.6005, 0.2478, 0.06947, 0.2478, 0.04417, 0.2478, 0.003971, 0.2531, 0.003996, 0.2531, 0.0442, 0.5181, 0.04445, 0.5274, 0.004088, 0.5314, 0.004002, 0.522, 0.04436, 0.522, 0.04436, 0.5314, 0.004002, 0.5367, 0.003971, 0.5274, 0.04433, 0.5872, 0.04433, 0.5779, 0.003971, 0.5833, 0.004002, 0.5926, 0.04436, 0.5926, 0.04436, 0.5833, 0.004002, 0.5872, 0.004088, 0.5965, 0.04445, 0.2611, 0.0442, 0.261, 0.003996, 0.2663, 0.003971, 0.2664, 0.04417, 0.6231, 0.003971, 0.6137, 0.04425, 0.6084, 0.04434, 0.6177, 0.004069, 0.6177, 0.004069, 0.6084, 0.04434, 0.6045, 0.04461, 0.6138, 0.004336, 0.5101, 0.004015, 0.5102, 0.04421, 0.5049, 0.04419, 0.5048, 0.003989, 0.009289, 0.003989, 0.009249, 0.04419, 0.003971, 0.04422, 0.004011, 0.004015, 0.6735, 0.004336, 0.6829, 0.04461, 0.6789, 0.04434, 0.6696, 0.004069, 0.6696, 0.004069, 0.6789, 0.04434, 0.6736, 0.04425, 0.6643, 0.003971, 0.5839, 0.06963, 0.5839, 0.04433, 0.5872, 0.04433, 0.5872, 0.06963, 0.009249, 0.06948, 0.009249, 0.04419, 0.1473, 0.04418, 0.1473, 0.06947, 0.1914, 0.07608, 0.1914, 0.05114, 0.1983, 0.04418, 0.1983, 0.06947, 0.2478, 0.04417, 0.1983, 0.04418, 0.1984, 0.003975, 0.2478, 0.003971, 0.1983, 0.04418, 0.1473, 0.04418, 0.1473, 0.003979, 0.1984, 0.003975, 0.5049, 0.04419, 0.3668, 0.04418, 0.3668, 0.003979, 0.5048, 0.003989, 0.3668, 0.04418, 0.3158, 0.04417, 0.3158, 0.003975, 0.3668, 0.003979, 0.2664, 0.06946, 0.2664, 0.04417, 0.3158, 0.04417, 0.3158, 0.06947, 0.8752, 0.3373, 0.8752, 0.3128, 0.8973, 0.3128, 0.8973, 0.3373, 0.261, 0.695, 0.2639, 0.6844, 0.2673, 0.6888, 0.2611, 0.7163, 0.261, 0.695, 0.2768, 0.6943, 0.2824, 0.695, 0.2611, 0.7163, 0.2768, 0.6943, 0.261, 0.695, 0.2618, 0.6793, 0.2639, 0.6844, 0.261, 0.695, 0.2611, 0.6737, 0.2618, 0.6793, 0.66, 0.6339, 0.6549, 0.6318, 0.6707, 0.6311, 0.3599, 0.05115, 0.3227, 0.05114, 0.3158, 0.04417, 0.3668, 0.04418, 0.3227, 0.5936, 0.3599, 0.5936, 0.3668, 0.6005, 0.3158, 0.6005, 0.9119, 0.3373, 0.9119, 0.3128, 0.934, 0.3128, 0.934, 0.3373, 0.1542, 0.5936, 0.1914, 0.5936, 0.1983, 0.6005, 0.1473, 0.6005, 0.3227, 0.07608, 0.3227, 0.5936, 0.3158, 0.6005, 0.3158, 0.06947, 0.3599, 0.07608, 0.3599, 0.05115, 0.3668, 0.04418, 0.3668, 0.06947, 0.1542, 0.07609, 0.1542, 0.5936, 0.1473, 0.6005, 0.1473, 0.06947, 0.1914, 0.05114, 0.1542, 0.05115, 0.1473, 0.04418, 0.1983, 0.04418, 0.6707, 0.6311, 0.6678, 0.6417, 0.6644, 0.6373, 0.3845, 0.7264, 0.3845, 0.7563, 0.3824, 0.7567, 0.3824, 0.7259, 0.3824, 0.7259, 0.3824, 0.7567, 0.3805, 0.7581, 0.3805, 0.7245, 0.1896, 0.05299, 0.1561, 0.05299, 0.1542, 0.05115, 0.1914, 0.05114, 0.1914, 0.5936, 0.1542, 0.5936, 0.1561, 0.5918, 0.1896, 0.5918, 0.5866, 0.6087, 0.5866, 0.6422, 0.5847, 0.6408, 0.5847, 0.61, 0.5847, 0.61, 0.5847, 0.6408, 0.5825, 0.6403, 0.5825, 0.6104, 0.9801, 0.3359, 0.9801, 0.8463, 0.978, 0.8468, 0.978, 0.3354, 0.978, 0.3354, 0.978, 0.8468, 0.9761, 0.8481, 0.9761, 0.3342, 0.1561, 0.07784, 0.1561, 0.5918, 0.1542, 0.5936, 0.1542, 0.07609, 0.1914, 0.07608, 0.1914, 0.5936, 0.1896, 0.5918, 0.1896, 0.07783, 0.9681, 0.3341, 0.9681, 0.847, 0.9662, 0.8455, 0.9662, 0.3353, 0.9662, 0.3353, 0.9662, 0.8455, 0.9641, 0.845, 0.9641, 0.3357, 0.3599, 0.5936, 0.3227, 0.5936, 0.3245, 0.5918, 0.3581, 0.5918, 0.3651, 0.758, 0.3651, 0.7245, 0.367, 0.7258, 0.367, 0.7567, 0.367, 0.7567, 0.367, 0.7258, 0.3691, 0.7263, 0.3691, 0.7562, 0.3227, 0.05114, 0.3599, 0.05115, 0.3581, 0.05299, 0.3245, 0.05299, 0.009973, 0.7245, 0.009973, 0.7581, 0.008048, 0.7567, 0.008048, 0.7259, 0.008048, 0.7259, 0.008048, 0.7567, 0.005918, 0.7563, 0.005918, 0.7264, 0.9494, 0.3357, 0.9494, 0.845, 0.9473, 0.8455, 0.9473, 0.3353, 0.9473, 0.3353, 0.9473, 0.8455, 0.9453, 0.847, 0.9453, 0.3341, 0.3245, 0.07783, 0.3245, 0.5918, 0.3227, 0.5936, 0.3227, 0.07608, 0.3599, 0.07608, 0.3599, 0.5936, 0.3581, 0.5918, 0.3581, 0.07784, 0.996, 0.3342, 0.996, 0.8481, 0.9941, 0.8468, 0.9941, 0.3354, 0.9941, 0.3354, 0.9941, 0.8468, 0.992, 0.8463, 0.992, 0.3359, 0.8973, 0.3128, 0.8752, 0.3128, 0.8732, 0.3108, 0.8992, 0.3108, 0.8992, 0.3108, 0.8732, 0.3108, 0.8718, 0.3093, 0.9006, 0.3093, 0.3865, 0.7269, 0.3865, 0.7557, 0.3845, 0.7563, 0.3845, 0.7264, 0.5825, 0.6104, 0.5825, 0.6403, 0.5806, 0.6397, 0.5806, 0.6109, 0.5806, 0.6109, 0.5806, 0.6397, 0.5792, 0.6383, 0.5792, 0.6123, 0.8992, 0.8421, 0.8732, 0.8421, 0.8752, 0.8402, 0.8973, 0.8401, 0.8752, 0.3373, 0.8752, 0.8402, 0.8732, 0.8421, 0.8732, 0.3355, 0.8732, 0.3355, 0.8732, 0.8421, 0.8718, 0.8435, 0.8718, 0.3341, 0.9821, 0.3364, 0.9821, 0.8457, 0.9801, 0.8463, 0.9801, 0.3359, 0.9641, 0.3357, 0.9641, 0.845, 0.9621, 0.8445, 0.9621, 0.3362, 0.9621, 0.3362, 0.9621, 0.8445, 0.9607, 0.843, 0.9607, 0.3374, 0.8992, 0.3354, 0.8992, 0.8421, 0.8973, 0.8401, 0.8973, 0.3373, 0.3691, 0.7562, 0.3691, 0.7263, 0.3711, 0.7268, 0.3711, 0.7556, 0.3711, 0.7556, 0.3711, 0.7268, 0.3725, 0.7282, 0.3725, 0.7541, 0.936, 0.8421, 0.91, 0.8421, 0.9119, 0.8401, 0.934, 0.8401, 0.005918, 0.7264, 0.005918, 0.7563, 0.003971, 0.7557, 0.003971, 0.7269, 0.9086, 0.3093, 0.9374, 0.3093, 0.936, 0.3108, 0.91, 0.3108, 0.91, 0.3108, 0.936, 0.3108, 0.934, 0.3128, 0.9119, 0.3128, 0.9119, 0.3373, 0.9119, 0.8401, 0.91, 0.8421, 0.91, 0.3354, 0.9528, 0.3374, 0.9528, 0.843, 0.9513, 0.8445, 0.9513, 0.3362, 0.9513, 0.3362, 0.9513, 0.8445, 0.9494, 0.845, 0.9494, 0.3357, 0.992, 0.3359, 0.992, 0.8463, 0.99, 0.8457, 0.99, 0.3364, 0.9374, 0.3341, 0.9374, 0.8435, 0.936, 0.8421, 0.936, 0.3355, 0.936, 0.3355, 0.936, 0.8421, 0.934, 0.8401, 0.934, 0.3373, 0.6707, 0.6098, 0.6707, 0.6311, 0.6549, 0.6318, 0.936, 0.3108, 0.936, 0.3355, 0.934, 0.3373, 0.934, 0.3128, 0.9374, 0.3093, 0.9374, 0.3341, 0.936, 0.3355, 0.936, 0.3108, 0.992, 0.3111, 0.992, 0.3359, 0.99, 0.3364, 0.99, 0.3116, 0.9513, 0.3115, 0.9513, 0.3362, 0.9494, 0.3357, 0.9494, 0.311, 0.9528, 0.3128, 0.9528, 0.3374, 0.9513, 0.3362, 0.9513, 0.3115, 0.9119, 0.3128, 0.9119, 0.3373, 0.91, 0.3354, 0.91, 0.3108, 0.8992, 0.3108, 0.8992, 0.3354, 0.8973, 0.3373, 0.8973, 0.3128, 0.9621, 0.3115, 0.9621, 0.3362, 0.9607, 0.3374, 0.9607, 0.3128, 0.9641, 0.311, 0.9641, 0.3357, 0.9621, 0.3362, 0.9621, 0.3115, 0.9821, 0.3116, 0.9821, 0.3364, 0.9801, 0.3359, 0.9801, 0.3111, 0.8732, 0.3108, 0.8732, 0.3355, 0.8718, 0.3341, 0.8718, 0.3093, 0.8752, 0.3128, 0.8752, 0.3373, 0.8732, 0.3355, 0.8732, 0.3108, 0.9941, 0.3107, 0.9941, 0.3354, 0.992, 0.3359, 0.992, 0.3111, 0.996, 0.3093, 0.996, 0.3342, 0.9941, 0.3354, 0.9941, 0.3107, 0.3599, 0.05115, 0.3599, 0.07608, 0.3581, 0.07784, 0.3581, 0.05299, 0.3245, 0.05299, 0.3245, 0.07783, 0.3227, 0.07608, 0.3227, 0.05114, 0.9473, 0.3106, 0.9473, 0.3353, 0.9453, 0.3341, 0.9453, 0.3093, 0.9494, 0.311, 0.9494, 0.3357, 0.9473, 0.3353, 0.9473, 0.3106, 0.9662, 0.3106, 0.9662, 0.3353, 0.9641, 0.3357, 0.9641, 0.311, 0.9681, 0.3093, 0.9681, 0.3341, 0.9662, 0.3353, 0.9662, 0.3106, 0.1914, 0.05114, 0.1914, 0.07608, 0.1896, 0.07783, 0.1896, 0.05299, 0.1561, 0.05299, 0.1561, 0.07784, 0.1542, 0.07609, 0.1542, 0.05115, 0.978, 0.3107, 0.978, 0.3354, 0.9761, 0.3342, 0.9761, 0.3093, 0.9801, 0.3111, 0.9801, 0.3359, 0.978, 0.3354, 0.978, 0.3107, 0.6494, 0.6311, 0.6707, 0.6098, 0.6549, 0.6318, 0.1542, 0.05115, 0.1542, 0.07609, 0.1473, 0.06947, 0.1473, 0.04418, 0.3599, 0.5936, 0.3599, 0.07608, 0.3668, 0.06947, 0.3668, 0.6005, 0.3227, 0.05114, 0.3227, 0.07608, 0.3158, 0.06947, 0.3158, 0.04417, 0.9119, 0.8401, 0.9119, 0.3373, 0.934, 0.3373, 0.934, 0.8401, 0.6707, 0.6311, 0.6699, 0.6468, 0.6678, 0.6417, 0.6707, 0.6311, 0.6707, 0.6523, 0.6699, 0.6468, 0.6678, 0.6835, 0.6707, 0.6942, 0.6644, 0.688, 0.8752, 0.8402, 0.8752, 0.3373, 0.8973, 0.3373, 0.8973, 0.8401, 0.2664, 0.6005, 0.2664, 0.06946, 0.3158, 0.06947, 0.3158, 0.6005, 0.1914, 0.5936, 0.1914, 0.07608, 0.1983, 0.06947, 0.1983, 0.6005, 0.009249, 0.6005, 0.009249, 0.06948, 0.1473, 0.06947, 0.1473, 0.6005, 0.5839, 0.6006, 0.5839, 0.06963, 0.5872, 0.06963, 0.5873, 0.6006, 0.2531, 0.0442, 0.2531, 0.06949, 0.2478, 0.06947, 0.2478, 0.04417, 0.522, 0.04436, 0.522, 0.06966, 0.5181, 0.06974, 0.5181, 0.04445, 0.5274, 0.04433, 0.5274, 0.06963, 0.522, 0.06966, 0.522, 0.04436, 0.6789, 0.04434, 0.6789, 0.06958, 0.6736, 0.06948, 0.6736, 0.04425, 0.6829, 0.04461, 0.6829, 0.06985, 0.6789, 0.06958, 0.6789, 0.04434, 0.009249, 0.04419, 0.009249, 0.06948, 0.003971, 0.06951, 0.003971, 0.04422, 0.5102, 0.04421, 0.5102, 0.06951, 0.5049, 0.06948, 0.5049, 0.04419, 0.6084, 0.04434, 0.6084, 0.06958, 0.6045, 0.06985, 0.6045, 0.04461, 0.6137, 0.04425, 0.6137, 0.06948, 0.6084, 0.06958, 0.6084, 0.04434, 0.2611, 0.6005, 0.2611, 0.06949, 0.2664, 0.06946, 0.2664, 0.6005, 0.5926, 0.6006, 0.5926, 0.06966, 0.5965, 0.06974, 0.5965, 0.6007, 0.5873, 0.6006, 0.5872, 0.06963, 0.5926, 0.06966, 0.5926, 0.6006, 0.1983, 0.6005, 0.1983, 0.06947, 0.2478, 0.06947, 0.2478, 0.6005, 0.6702, 0.5993, 0.6702, 0.06948, 0.6736, 0.06948, 0.6736, 0.5993, 0.6137, 0.5993, 0.6137, 0.06948, 0.6171, 0.06948, 0.6171, 0.5993, 0.6437, 0.5993, 0.6437, 0.06948, 0.6702, 0.06948, 0.6702, 0.5993, 0.5573, 0.6006, 0.5573, 0.06963, 0.5839, 0.06963, 0.5839, 0.6006, 0.3668, 0.6005, 0.3668, 0.06947, 0.5049, 0.06948, 0.5049, 0.6005, 0.5274, 0.6006, 0.5274, 0.06963, 0.5308, 0.06963, 0.5308, 0.6006, 0.5767, 0.7014, 0.5767, 0.6761, 0.584, 0.6761, 0.584, 0.7014, 0.8303, 0.6174, 0.8037, 0.6174, 0.8037, 0.6101, 0.8303, 0.6101, 0.2357, 0.635, 0.2357, 0.6085, 0.243, 0.6085, 0.243, 0.635, 0.8303, 0.6101, 0.8037, 0.6101, 0.8054, 0.6038, 0.8303, 0.6038, 0.09479, 0.7375, 0.09479, 0.7127, 0.09931, 0.7173, 0.09931, 0.7375, 0.09931, 0.7375, 0.09931, 0.7173, 0.1056, 0.7236, 0.1056, 0.7375, 0.1056, 0.7514, 0.112, 0.7578, 0.09931, 0.7578, 0.595, 0.6825, 0.595, 0.6952, 0.5904, 0.6997, 0.5904, 0.6778, 0.5904, 0.6778, 0.5904, 0.6997, 0.584, 0.7014, 0.584, 0.6761, 0.5877, 0.7093, 0.5877, 0.7346, 0.5813, 0.733, 0.5813, 0.7111, 0.5813, 0.7111, 0.5813, 0.733, 0.5767, 0.7284, 0.5767, 0.7158, 0.09931, 0.7173, 0.112, 0.7173, 0.1056, 0.7236, 0.1056, 0.7375, 0.1056, 0.7236, 0.112, 0.7173, 0.112, 0.7375, 0.112, 0.7375, 0.112, 0.7173, 0.1167, 0.7127, 0.1167, 0.7375, 0.2494, 0.635, 0.2494, 0.6599, 0.243, 0.6616, 0.243, 0.635, 0.6699, 0.6784, 0.6707, 0.6942, 0.6678, 0.6835, 0.8037, 0.395, 0.8037, 0.3152, 0.8087, 0.3109, 0.8087, 0.3937, 0.8037, 0.4866, 0.8037, 0.4185, 0.8087, 0.4171, 0.8087, 0.4881, 0.8087, 0.4881, 0.8087, 0.4171, 0.8154, 0.4165, 0.8154, 0.4887, 0.7698, 0.5911, 0.7856, 0.5878, 0.7915, 0.5937, 0.7698, 0.5981, 0.3956, 0.6891, 0.3959, 0.7107, 0.3907, 0.715, 0.3903, 0.6891, 0.3903, 0.6891, 0.3907, 0.715, 0.3839, 0.7166, 0.3835, 0.6891, 0.867, 0.2047, 0.867, 0.2846, 0.862, 0.2889, 0.862, 0.2061, 0.867, 0.1131, 0.867, 0.1813, 0.862, 0.1827, 0.862, 0.1117, 0.862, 0.1117, 0.862, 0.1827, 0.8553, 0.1833, 0.8553, 0.1112, 0.7167, 0.3216, 0.701, 0.3248, 0.6951, 0.3189, 0.7167, 0.3145, 0.7167, 0.3145, 0.6951, 0.3189, 0.6908, 0.3146, 0.7167, 0.3093, 0.05911, 0.6891, 0.05923, 0.715, 0.05248, 0.7166, 0.05236, 0.6891, 0.701, 0.5878, 0.7167, 0.5911, 0.7167, 0.5981, 0.6951, 0.5937, 0.3959, 0.6143, 0.3956, 0.636, 0.3903, 0.636, 0.3907, 0.61, 0.3907, 0.61, 0.3903, 0.636, 0.3835, 0.636, 0.3839, 0.6085, 0.7433, 0.5911, 0.7698, 0.5911, 0.7698, 0.5981, 0.7433, 0.5981, 0.3956, 0.6625, 0.3956, 0.6891, 0.3903, 0.6891, 0.3903, 0.6625, 0.3903, 0.6625, 0.3903, 0.6891, 0.3835, 0.6891, 0.3835, 0.6625, 0.7856, 0.3248, 0.7698, 0.3216, 0.7698, 0.3145, 0.7915, 0.3189, 0.7915, 0.3189, 0.7698, 0.3145, 0.7698, 0.3093, 0.7958, 0.3146, 0.05923, 0.6101, 0.05911, 0.636, 0.05236, 0.636, 0.05248, 0.6085, 0.7433, 0.3216, 0.7167, 0.3216, 0.7167, 0.3145, 0.7433, 0.3145, 0.7433, 0.3145, 0.7167, 0.3145, 0.7167, 0.3093, 0.7433, 0.3093, 0.05911, 0.6625, 0.05911, 0.6891, 0.05236, 0.6891, 0.05236, 0.6625, 0.7856, 0.5878, 0.7856, 0.5119, 0.7915, 0.5138, 0.7915, 0.5937, 0.6968, 0.01547, 0.7042, 0.0335, 0.7042, 0.08291, 0.7042, 0.1339, 0.7042, 0.2719, 0.6968, 0.2899, 0.6908, 0.2958, 0.6908, 0.2121, 0.6908, 0.1887, 0.6908, 0.1166, 0.6908, 0.0933, 0.6908, 0.009527, 0.8154, 0.512, 0.8638, 0.512, 0.8638, 0.5958, 0.8154, 0.5958, 0.3036, 0.7185, 0.3036, 0.7163, 0.3249, 0.695, 0.3273, 0.695, 0.3265, 0.7011, 0.3241, 0.7067, 0.3204, 0.7116, 0.3156, 0.7153, 0.3099, 0.7177, 0.3039, 0.7185, 0.862, 0.005541, 0.862, 0.08829, 0.8553, 0.08779, 0.8553, 0.003975, 0.862, 0.2061, 0.862, 0.2889, 0.8553, 0.2905, 0.8553, 0.2067, 0.867, 0.009818, 0.867, 0.08967, 0.862, 0.08829, 0.862, 0.005541, 0.701, 0.4242, 0.701, 0.4884, 0.6951, 0.4904, 0.6951, 0.4222, 0.701, 0.5119, 0.701, 0.5878, 0.6951, 0.5937, 0.6951, 0.5138, 0.701, 0.3248, 0.701, 0.4007, 0.6951, 0.3988, 0.6951, 0.3189, 0.8087, 0.5943, 0.8087, 0.5115, 0.8154, 0.512, 0.8154, 0.5958, 0.8087, 0.3937, 0.8087, 0.3109, 0.8154, 0.3094, 0.8154, 0.3932, 0.8037, 0.59, 0.8037, 0.5101, 0.8087, 0.5115, 0.8087, 0.5943, 0.7856, 0.4884, 0.7856, 0.4242, 0.7915, 0.4222, 0.7915, 0.4904, 0.7856, 0.4007, 0.7856, 0.3248, 0.7915, 0.3189, 0.7915, 0.3988, 0.793, 0.2899, 0.7855, 0.2719, 0.7855, 0.1339, 0.7855, 0.08291, 0.7855, 0.0335, 0.793, 0.01547, 0.7989, 0.009527, 0.7989, 0.0933, 0.7989, 0.1166, 0.7989, 0.1887, 0.7989, 0.2121, 0.7989, 0.2958, 0.8553, 0.08779, 0.8069, 0.08779, 0.8069, 0.003971, 0.8553, 0.003975, 0.6707, 0.6729, 0.6707, 0.6942, 0.6699, 0.6784, 0.7839, 0.5861, 0.7839, 0.5113, 0.7856, 0.5119, 0.7856, 0.5878, 0.2824, 0.6319, 0.2611, 0.6106, 0.2611, 0.6085, 0.3036, 0.6085, 0.3036, 0.6106, 0.7167, 0.5861, 0.7027, 0.5861, 0.7027, 0.5113, 0.7167, 0.5113, 0.6707, 0.6076, 0.6707, 0.6098, 0.6494, 0.6311, 0.6281, 0.6098, 0.6281, 0.6076, 0.7433, 0.4013, 0.7167, 0.4013, 0.7167, 0.3265, 0.7433, 0.3265, 0.7717, 0.4879, 0.7717, 0.4248, 0.7856, 0.4242, 0.7856, 0.4884, 0.7839, 0.4013, 0.7839, 0.3265, 0.7856, 0.3248, 0.7856, 0.4007, 0.7027, 0.5113, 0.7027, 0.5861, 0.701, 0.5878, 0.701, 0.5119, 0.7167, 0.4013, 0.7027, 0.4013, 0.7027, 0.3265, 0.7167, 0.3265, 0.8638, 0.4165, 0.8154, 0.4165, 0.8154, 0.3932, 0.8638, 0.3932, 0.8638, 0.512, 0.8154, 0.512, 0.8154, 0.4887, 0.8638, 0.4887, 0.862, 0.1117, 0.8553, 0.1112, 0.8553, 0.08779, 0.862, 0.08829, 0.862, 0.2061, 0.8553, 0.2067, 0.8553, 0.1833, 0.862, 0.1827, 0.867, 0.1131, 0.862, 0.1117, 0.862, 0.08829, 0.867, 0.08967, 0.867, 0.2047, 0.862, 0.2061, 0.862, 0.1827, 0.867, 0.1813, 0.701, 0.4242, 0.6951, 0.4222, 0.6951, 0.3988, 0.701, 0.4007, 0.701, 0.5119, 0.6951, 0.5138, 0.6951, 0.4904, 0.701, 0.4884, 0.8087, 0.4881, 0.8154, 0.4887, 0.8154, 0.512, 0.8087, 0.5115, 0.8087, 0.3937, 0.8154, 0.3932, 0.8154, 0.4165, 0.8087, 0.4171, 0.8037, 0.4866, 0.8087, 0.4881, 0.8087, 0.5115, 0.8037, 0.5101, 0.8037, 0.395, 0.8087, 0.3937, 0.8087, 0.4171, 0.8037, 0.4185, 0.7856, 0.4884, 0.7915, 0.4904, 0.7915, 0.5138, 0.7856, 0.5119, 0.7856, 0.4007, 0.7915, 0.3988, 0.7915, 0.4222, 0.7856, 0.4242, 0.8069, 0.1833, 0.8553, 0.1833, 0.8553, 0.2067, 0.8069, 0.2066, 0.8069, 0.08779, 0.8553, 0.08779, 0.8553, 0.1112, 0.8069, 0.1111, 0.7717, 0.4879, 0.7856, 0.4884, 0.7856, 0.5119, 0.7839, 0.5113, 0.7839, 0.4013, 0.7856, 0.4007, 0.7856, 0.4242, 0.7717, 0.4248, 0.7149, 0.4248, 0.701, 0.4242, 0.701, 0.4007, 0.7027, 0.4013, 0.7027, 0.5113, 0.701, 0.5119, 0.701, 0.4884, 0.7149, 0.4879, 0.3249, 0.6319, 0.3036, 0.6106, 0.3036, 0.6085, 0.3039, 0.6085, 0.3099, 0.6093, 0.3156, 0.6116, 0.3204, 0.6153, 0.3241, 0.6202, 0.3265, 0.6258, 0.3273, 0.6319, 0.7717, 0.4879, 0.7698, 0.4666, 0.7698, 0.446, 0.7717, 0.4248, 0.6549, 0.6935, 0.66, 0.6913, 0.6707, 0.6942, 0.7167, 0.4666, 0.7149, 0.4879, 0.7149, 0.4248, 0.7167, 0.446, 0.3036, 0.6532, 0.3249, 0.6319, 0.3273, 0.6319, 0.3273, 0.695, 0.3249, 0.695, 0.3036, 0.6737, 0.7839, 0.5861, 0.7698, 0.5861, 0.7698, 0.5113, 0.7839, 0.5113, 0.5447, 0.6512, 0.5712, 0.6512, 0.5712, 0.6514, 0.5447, 0.6514, 0.2012, 0.6509, 0.2278, 0.6509, 0.2278, 0.6512, 0.2012, 0.6512, 0.5535, 0.6761, 0.5535, 0.7292, 0.5329, 0.7292, 0.5329, 0.6761, 0.6707, 0.7155, 0.6549, 0.6935, 0.6707, 0.6942, 0.6281, 0.6076, 0.6281, 0.6098, 0.6068, 0.6311, 0.6045, 0.6311, 0.6053, 0.625, 0.6076, 0.6194, 0.6113, 0.6145, 0.6162, 0.6108, 0.6218, 0.6084, 0.6279, 0.6076, 0.6068, 0.6942, 0.6281, 0.7155, 0.6281, 0.7176, 0.6279, 0.7176, 0.6218, 0.7168, 0.6162, 0.7145, 0.6113, 0.7108, 0.6076, 0.7059, 0.6053, 0.7003, 0.6045, 0.6942, 0.1213, 0.6251, 0.1479, 0.6251, 0.1479, 0.6882, 0.1213, 0.6882, 0.7698, 0.4666, 0.7167, 0.4666, 0.7167, 0.446, 0.7698, 0.446, 0.2012, 0.6085, 0.2278, 0.6085, 0.2278, 0.6509, 0.2012, 0.6509, 0.7149, 0.4879, 0.7167, 0.5092, 0.7167, 0.5113, 0.7027, 0.5113, 0.7698, 0.5092, 0.7717, 0.4879, 0.7839, 0.5113, 0.7698, 0.5113, 0.5447, 0.6087, 0.5712, 0.6087, 0.5712, 0.6512, 0.5447, 0.6512, 0.2611, 0.7185, 0.2611, 0.7163, 0.2824, 0.695, 0.3036, 0.7163, 0.3036, 0.7185, 0.7698, 0.4013, 0.7839, 0.4013, 0.7717, 0.4248, 0.7698, 0.4035, 0.7027, 0.4013, 0.7167, 0.4013, 0.7167, 0.4035, 0.7149, 0.4248, 0.6045, 0.6311, 0.6068, 0.6311, 0.6281, 0.6523, 0.6281, 0.6729, 0.6068, 0.6942, 0.6045, 0.6942, 0.66, 0.6913, 0.6644, 0.688, 0.6707, 0.6942, 0.6644, 0.6373, 0.66, 0.6339, 0.6707, 0.6311, 0.2673, 0.6888, 0.2717, 0.6922, 0.261, 0.695, 0.2717, 0.6348, 0.2673, 0.6381, 0.261, 0.6319, 0.2824, 0.695, 0.2879, 0.6943, 0.293, 0.6922, 0.2974, 0.6888, 0.3008, 0.6844, 0.3029, 0.6793, 0.3036, 0.6737, 0.3249, 0.695, 0.3036, 0.7163, 0.6281, 0.6729, 0.6288, 0.6784, 0.631, 0.6835, 0.6343, 0.688, 0.6387, 0.6913, 0.6439, 0.6935, 0.6494, 0.6942, 0.6281, 0.7155, 0.6068, 0.6942, 0.3036, 0.6532, 0.3029, 0.6477, 0.3008, 0.6425, 0.2974, 0.6381, 0.293, 0.6348, 0.2879, 0.6326, 0.2824, 0.6319, 0.3036, 0.6106, 0.3249, 0.6319, 0.6494, 0.6311, 0.6439, 0.6318, 0.6387, 0.6339, 0.6343, 0.6373, 0.631, 0.6417, 0.6288, 0.6468, 0.6281, 0.6523, 0.6068, 0.6311, 0.6281, 0.6098, 0.7167, 0.4666, 0.7698, 0.4666, 0.7698, 0.4721, 0.7167, 0.4721, 0.7167, 0.4721, 0.7698, 0.4721, 0.7698, 0.4773, 0.7167, 0.4773, 0.7167, 0.4773, 0.7698, 0.4773, 0.7698, 0.4817, 0.7167, 0.4817, 0.1746, 0.7292, 0.1746, 0.6761, 0.1791, 0.6761, 0.1791, 0.7292, 0.1791, 0.7292, 0.1791, 0.6761, 0.1843, 0.6761, 0.1843, 0.7292, 0.1843, 0.7292, 0.1843, 0.6761, 0.1898, 0.6761, 0.1898, 0.7292, 0.7698, 0.446, 0.7167, 0.446, 0.7167, 0.4405, 0.7698, 0.4405, 0.7698, 0.4405, 0.7167, 0.4405, 0.7167, 0.4354, 0.7698, 0.4354, 0.7698, 0.4354, 0.7167, 0.4354, 0.7167, 0.431, 0.7698, 0.431, 0.2127, 0.7292, 0.2127, 0.6761, 0.2173, 0.6761, 0.2173, 0.7292, 0.2173, 0.7292, 0.2173, 0.6761, 0.2226, 0.6761, 0.2226, 0.7292, 0.2226, 0.7292, 0.2226, 0.6761, 0.2281, 0.6761, 0.2281, 0.7292, 0.5329, 0.6761, 0.5329, 0.7292, 0.5275, 0.7292, 0.5275, 0.6761, 0.5275, 0.6761, 0.5275, 0.7292, 0.5224, 0.7292, 0.5224, 0.6761, 0.5224, 0.6761, 0.5224, 0.7292, 0.5181, 0.7292, 0.5181, 0.6761, 0.2047, 0.6761, 0.2047, 0.7292, 0.2004, 0.7292, 0.2004, 0.6761, 0.2004, 0.6761, 0.2004, 0.7292, 0.1953, 0.7292, 0.1953, 0.6761, 0.1953, 0.6761, 0.1953, 0.7292, 0.1898, 0.7292, 0.1898, 0.6761, 0.5535, 0.7292, 0.5535, 0.6761, 0.559, 0.6761, 0.559, 0.7292, 0.559, 0.7292, 0.559, 0.6761, 0.5642, 0.6761, 0.5642, 0.7292, 0.5642, 0.7292, 0.5642, 0.6761, 0.5687, 0.6761, 0.5687, 0.7292, 0.2427, 0.6761, 0.2427, 0.7292, 0.2385, 0.7292, 0.2385, 0.6761, 0.2385, 0.6761, 0.2385, 0.7292, 0.2336, 0.7292, 0.2336, 0.6761, 0.2336, 0.6761, 0.2336, 0.7292, 0.2281, 0.7292, 0.2281, 0.6761, 0.6494, 0.6942, 0.6707, 0.7155, 0.6707, 0.7176, 0.6281, 0.7176, 0.6281, 0.7155, 0.2012, 0.6512, 0.2278, 0.6512, 0.2278, 0.6573, 0.2012, 0.6573, 0.2012, 0.6573, 0.2278, 0.6573, 0.2278, 0.6631, 0.2012, 0.6631, 0.2012, 0.6631, 0.2278, 0.6631, 0.2278, 0.6682, 0.2012, 0.6682, 0.1213, 0.7047, 0.09479, 0.7047, 0.09479, 0.6999, 0.1213, 0.6999, 0.1213, 0.6999, 0.09479, 0.6999, 0.09479, 0.6943, 0.1213, 0.6943, 0.1213, 0.6943, 0.09479, 0.6943, 0.09479, 0.6882, 0.1213, 0.6882, 0.5447, 0.6514, 0.5712, 0.6514, 0.5712, 0.6575, 0.5447, 0.6575, 0.5447, 0.6575, 0.5712, 0.6575, 0.5712, 0.6632, 0.5447, 0.6632, 0.5447, 0.6632, 0.5712, 0.6632, 0.5712, 0.6682, 0.5447, 0.6682, 0.1213, 0.6085, 0.1479, 0.6085, 0.1479, 0.6134, 0.1213, 0.6134, 0.1213, 0.6134, 0.1479, 0.6134, 0.1479, 0.619, 0.1213, 0.619, 0.1213, 0.619, 0.1479, 0.619, 0.1479, 0.6251, 0.1213, 0.6251, 0.6707, 0.7155, 0.6494, 0.6942, 0.6549, 0.6935, 0.2717, 0.6922, 0.2768, 0.6943, 0.261, 0.695, 0.2611, 0.6106, 0.2824, 0.6319, 0.2768, 0.6326, 0.2611, 0.6106, 0.2768, 0.6326, 0.261, 0.6319, 0.2768, 0.6326, 0.2717, 0.6348, 0.261, 0.6319, 0.2611, 0.6532, 0.261, 0.6319, 0.2618, 0.6477, 0.2618, 0.6477, 0.261, 0.6319, 0.2639, 0.6425, 0.2639, 0.6425, 0.261, 0.6319, 0.2673, 0.6381, 0.09479, 0.619, 0.1213, 0.619, 0.1213, 0.6251, 0.09479, 0.6251, 0.09479, 0.6134, 0.1213, 0.6134, 0.1213, 0.619, 0.09479, 0.619, 0.09479, 0.6085, 0.1213, 0.6085, 0.1213, 0.6134, 0.09479, 0.6134, 0.5181, 0.6632, 0.5447, 0.6632, 0.5447, 0.6682, 0.5181, 0.6682, 0.5181, 0.6575, 0.5447, 0.6575, 0.5447, 0.6632, 0.5181, 0.6632, 0.5181, 0.6514, 0.5447, 0.6514, 0.5447, 0.6575, 0.5181, 0.6575, 0.1479, 0.6943, 0.1213, 0.6943, 0.1213, 0.6882, 0.1479, 0.6882, 0.1479, 0.6999, 0.1213, 0.6999, 0.1213, 0.6943, 0.1479, 0.6943, 0.1479, 0.7047, 0.1213, 0.7047, 0.1213, 0.6999, 0.1479, 0.6999, 0.1746, 0.6631, 0.2012, 0.6631, 0.2012, 0.6682, 0.1746, 0.6682, 0.1746, 0.6573, 0.2012, 0.6573, 0.2012, 0.6631, 0.1746, 0.6631, 0.1746, 0.6512, 0.2012, 0.6512, 0.2012, 0.6573, 0.1746, 0.6573, 0.5181, 0.6087, 0.5447, 0.6087, 0.5447, 0.6512, 0.5181, 0.6512, 0.1746, 0.6085, 0.2012, 0.6085, 0.2012, 0.6509, 0.1746, 0.6509, 0.09479, 0.6251, 0.1213, 0.6251, 0.1213, 0.6882, 0.09479, 0.6882, 0.1746, 0.6509, 0.2012, 0.6509, 0.2012, 0.6512, 0.1746, 0.6512, 0.5181, 0.6512, 0.5447, 0.6512, 0.5447, 0.6514, 0.5181, 0.6514, 0.7698, 0.4013, 0.7433, 0.4013, 0.7433, 0.3265, 0.7698, 0.3265, 0.05911, 0.636, 0.05911, 0.6625, 0.05236, 0.6625, 0.05236, 0.636, 0.7698, 0.3145, 0.7433, 0.3145, 0.7433, 0.3093, 0.7698, 0.3093, 0.7698, 0.3216, 0.7433, 0.3216, 0.7433, 0.3145, 0.7698, 0.3145, 0.3903, 0.636, 0.3903, 0.6625, 0.3835, 0.6625, 0.3835, 0.636, 0.3956, 0.636, 0.3956, 0.6625, 0.3903, 0.6625, 0.3903, 0.636, 0.7167, 0.5911, 0.7433, 0.5911, 0.7433, 0.5981, 0.7167, 0.5981, 0.2494, 0.6102, 0.2494, 0.635, 0.243, 0.635, 0.243, 0.6085, 0.112, 0.7578, 0.112, 0.7375, 0.1167, 0.7375, 0.1167, 0.7624, 0.1056, 0.7514, 0.1056, 0.7375, 0.112, 0.7375, 0.112, 0.7578, 0.09931, 0.7578, 0.09931, 0.7375, 0.1056, 0.7375, 0.1056, 0.7514, 0.09479, 0.7624, 0.09479, 0.7375, 0.09931, 0.7375, 0.09931, 0.7578, 0.8568, 0.6101, 0.8303, 0.6101, 0.8303, 0.6038, 0.8551, 0.6038, 0.2357, 0.6616, 0.2357, 0.635, 0.243, 0.635, 0.243, 0.6616, 0.8568, 0.6174, 0.8303, 0.6174, 0.8303, 0.6101, 0.8568, 0.6101, 0.5308, 0.6006, 0.5308, 0.06963, 0.5573, 0.06963, 0.5573, 0.6006, 0.6171, 0.5993, 0.6171, 0.06948, 0.6437, 0.06948, 0.6437, 0.5993, 0.05236, 0.6891, 0.003971, 0.6891, 0.003971, 0.6625, 0.05236, 0.6625, 0.7698, 0.3265, 0.7433, 0.3265, 0.7433, 0.3216, 0.7698, 0.3216, 0.7698, 0.5861, 0.7433, 0.5861, 0.7433, 0.5113, 0.7698, 0.5113, 0.7167, 0.5861, 0.7433, 0.5861, 0.7433, 0.5911, 0.7167, 0.5911, 0.8303, 0.6184, 0.8048, 0.6184, 0.8037, 0.6174, 0.8303, 0.6174, 0.8558, 0.8759, 0.8558, 0.6184, 0.8568, 0.6174, 0.8568, 0.8769, 0.4859, 0.8592, 0.4638, 0.8592, 0.4638, 0.6085, 0.4859, 0.6085, 0.3375, 0.7477, 0.3375, 0.7255, 0.3571, 0.7255, 0.3571, 0.7477, 0.127, 0.758, 0.127, 0.7358, 0.1467, 0.7358, 0.1467, 0.758, 0.6171, 0.06948, 0.6171, 0.04425, 0.6437, 0.04425, 0.6437, 0.06948, 0.3835, 0.6891, 0.3352, 0.6891, 0.3352, 0.6625, 0.3835, 0.6625, 0.7714, 0.02294, 0.7449, 0.02294, 0.7449, 0.003971, 0.7714, 0.003971, 0.7183, 0.2824, 0.7449, 0.2824, 0.7449, 0.3014, 0.7183, 0.3014, 0.07947, 0.8492, 0.07454, 0.8492, 0.07454, 0.6157, 0.07947, 0.6157, 0.07947, 0.6157, 0.07454, 0.6157, 0.07183, 0.613, 0.08218, 0.613, 0.08218, 0.613, 0.07183, 0.613, 0.06924, 0.6105, 0.08477, 0.6105, 0.01791, 0.7434, 0.01791, 0.7279, 0.01995, 0.7258, 0.01995, 0.7455, 0.01995, 0.7455, 0.01995, 0.7258, 0.02238, 0.7245, 0.02238, 0.7467, 0.6786, 0.8585, 0.6786, 0.6076, 0.6811, 0.6089, 0.6811, 0.8572, 0.06717, 0.8567, 0.06717, 0.6085, 0.06924, 0.6105, 0.06924, 0.8546, 0.06924, 0.8546, 0.06924, 0.6105, 0.07183, 0.613, 0.07183, 0.8519, 0.07183, 0.8519, 0.07183, 0.613, 0.07454, 0.6157, 0.07454, 0.8492, 0.07454, 0.8492, 0.07947, 0.8492, 0.08218, 0.8519, 0.07183, 0.8519, 0.07183, 0.8519, 0.08218, 0.8519, 0.08477, 0.8546, 0.06924, 0.8546, 0.06924, 0.8546, 0.08477, 0.8546, 0.08685, 0.8567, 0.06717, 0.8567, 0.2506, 0.697, 0.2506, 0.6773, 0.253, 0.6761, 0.253, 0.6983, 0.07947, 0.8492, 0.07947, 0.6157, 0.08218, 0.613, 0.08218, 0.8519, 0.08218, 0.8519, 0.08218, 0.613, 0.08477, 0.6105, 0.08477, 0.8546, 0.08477, 0.8546, 0.08477, 0.6105, 0.08684, 0.6085, 0.08685, 0.8567, 0.7933, 0.8556, 0.7933, 0.6073, 0.7958, 0.606, 0.7958, 0.8569, 0.127, 0.7358, 0.127, 0.758, 0.1257, 0.7582, 0.1257, 0.7358, 0.1257, 0.7358, 0.1257, 0.7582, 0.1246, 0.759, 0.1246, 0.7358, 0.8303, 0.8735, 0.8534, 0.8735, 0.8545, 0.8746, 0.8303, 0.8746, 0.8303, 0.8746, 0.8545, 0.8746, 0.8558, 0.8759, 0.8303, 0.8759, 0.3375, 0.7477, 0.3375, 0.7698, 0.3363, 0.7701, 0.3363, 0.7477, 0.3363, 0.7477, 0.3363, 0.7701, 0.3352, 0.7708, 0.3352, 0.7477, 0.8303, 0.6208, 0.8071, 0.6208, 0.806, 0.6197, 0.8303, 0.6197, 0.8303, 0.6197, 0.806, 0.6197, 0.8048, 0.6184, 0.8303, 0.6184, 0.4535, 0.8603, 0.4535, 0.6095, 0.4548, 0.6092, 0.4548, 0.8606, 0.4548, 0.8606, 0.4548, 0.6092, 0.4558, 0.6085, 0.4558, 0.8613, 0.8534, 0.8735, 0.8534, 0.6208, 0.8545, 0.6197, 0.8545, 0.8746, 0.8545, 0.8746, 0.8545, 0.6197, 0.8558, 0.6184, 0.8558, 0.8759, 0.8048, 0.8759, 0.8048, 0.6184, 0.806, 0.6197, 0.806, 0.8746, 0.806, 0.8746, 0.806, 0.6197, 0.8071, 0.6208, 0.8071, 0.8735, 0.4038, 0.8613, 0.4038, 0.6085, 0.4049, 0.6092, 0.4049, 0.8606, 0.4049, 0.8606, 0.4049, 0.6092, 0.4062, 0.6095, 0.4062, 0.8603, 0.127, 0.7137, 0.127, 0.7358, 0.1257, 0.7358, 0.1257, 0.7134, 0.1257, 0.7134, 0.1257, 0.7358, 0.1246, 0.7358, 0.1246, 0.7127, 0.8071, 0.8735, 0.8303, 0.8735, 0.8303, 0.8746, 0.806, 0.8746, 0.806, 0.8746, 0.8303, 0.8746, 0.8303, 0.8759, 0.8048, 0.8759, 0.3375, 0.7255, 0.3375, 0.7477, 0.3363, 0.7477, 0.3363, 0.7253, 0.3363, 0.7253, 0.3363, 0.7477, 0.3352, 0.7477, 0.3352, 0.7245, 0.8534, 0.6208, 0.8303, 0.6208, 0.8303, 0.6197, 0.8545, 0.6197, 0.8545, 0.6197, 0.8303, 0.6197, 0.8303, 0.6184, 0.8558, 0.6184, 0.4062, 0.8603, 0.4062, 0.6095, 0.4259, 0.6095, 0.4259, 0.8603])
me_cube_001.materials.append(mat_sig_550_mag_texture)
me_cube_001.update()

# ---- objects
ob_bake = bpy.data.objects.new('bake', me_cube_001)

# ---- transforms, parenting, visibility, modifiers, constraints
ob_bake.location = (0.0, 0.0, 0.0)
ob_bake.rotation_euler = (0.0, -0.0, 3.142)

# ---- collection membership
col_collection.objects.link(ob_bake)

# ---- scene / render settings (as saved in the file)
scene.frame_start = 1; scene.frame_end = 250; scene.frame_set(1)
scene.render.engine = 'CYCLES'
scene.cycles.sampling_pattern = 'TABULATED_SOBOL'
scene.cycles.bake_type = 'DIFFUSE'
scene.eevee.ray_tracing_options.trace_max_roughness = 0.0
bpy.context.view_layer.update()

# ---- added for rendering (the .blend has no active camera and no usable light): camera, sun
cam_auto = bpy.data.cameras.new('AutoCamera')
cam_auto.lens = 50.0
cam_auto.sensor_width = 36.0
cam_auto.clip_end = 1000.0
ob_auto_camera = bpy.data.objects.new('AutoCamera', cam_auto)
scene.collection.objects.link(ob_auto_camera)
ob_auto_camera.location = (2.36708, -2.8921, 2.06805)
ob_auto_camera.rotation_euler = (1.09748, -7.21219e-08, 0.694738)
scene.camera = ob_auto_camera
light_auto_sun = bpy.data.lights.new('AutoSun', 'SUN')
light_auto_sun.energy = 3.0
light_auto_sun.angle = 0.0523599
ob_auto_sun = bpy.data.objects.new('AutoSun', light_auto_sun)
scene.collection.objects.link(ob_auto_sun)
ob_auto_sun.rotation_euler = (0.872665, 0.174533, 0.523599)
bpy.context.view_layer.update()
